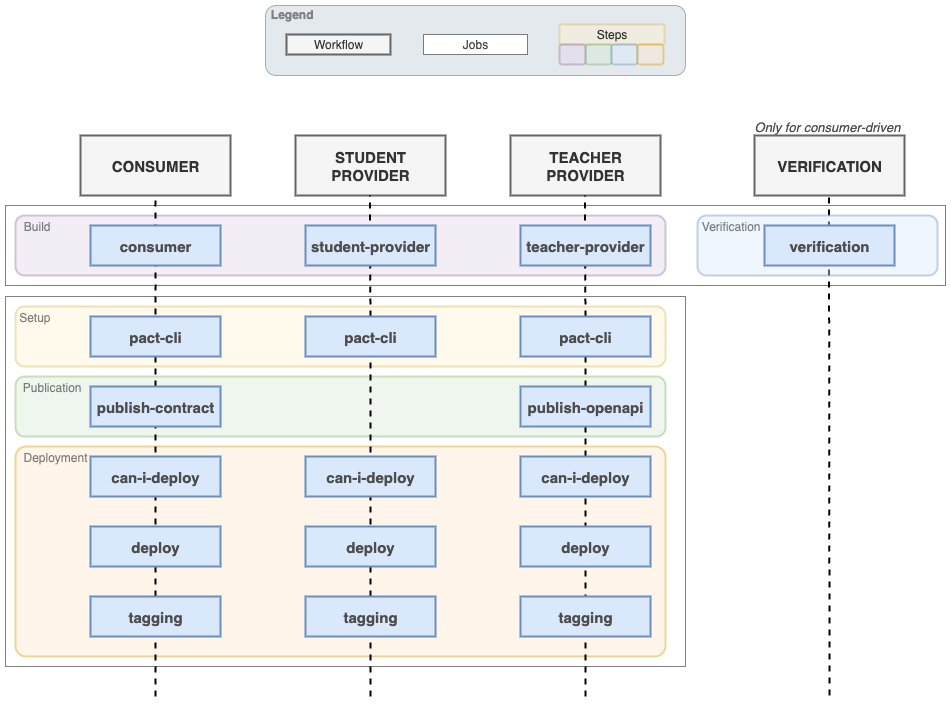

The diagram above was exported from draw.io. Its source (the exported page's mxGraphModel, read from the mxfile embedded in the PNG):
<mxGraphModel dx="1912" dy="1168" grid="1" gridSize="10" guides="1" tooltips="1" connect="1" arrows="1" fold="1" page="1" pageScale="1" pageWidth="850" pageHeight="1100" math="0" shadow="0">
  <root>
    <mxCell id="0" />
    <mxCell id="1" parent="0" />
    <mxCell id="B6UhSstdaWsjy1I6Zd1T-25" value="Deployment" style="rounded=1;whiteSpace=wrap;html=1;labelPosition=left;verticalLabelPosition=top;align=right;verticalAlign=bottom;spacing=-35;spacingTop=0;spacingBottom=17;fillColor=#ffe6cc;strokeColor=#d79b00;strokeWidth=2;textOpacity=50;opacity=40;spacingRight=-37;imageHeight=24;arcSize=5;" parent="1" vertex="1">
      <mxGeometry x="30" y="471" width="650" height="210" as="geometry" />
    </mxCell>
    <mxCell id="B6UhSstdaWsjy1I6Zd1T-23" value="Publication" style="rounded=1;whiteSpace=wrap;html=1;labelPosition=left;verticalLabelPosition=top;align=right;verticalAlign=bottom;spacing=-35;spacingTop=0;spacingBottom=17;fillColor=#d5e8d4;strokeColor=#82b366;strokeWidth=2;textOpacity=50;opacity=40;spacingRight=-31;" parent="1" vertex="1">
      <mxGeometry x="30" y="401" width="650" height="60" as="geometry" />
    </mxCell>
    <mxCell id="B6UhSstdaWsjy1I6Zd1T-22" value="Build" style="rounded=1;whiteSpace=wrap;html=1;labelPosition=left;verticalLabelPosition=top;align=right;verticalAlign=bottom;spacing=-35;spacingTop=0;spacingBottom=17;fillColor=#e1d5e7;strokeColor=#9673a6;strokeWidth=2;textOpacity=50;opacity=40;" parent="1" vertex="1">
      <mxGeometry x="30" y="240" width="650" height="60" as="geometry" />
    </mxCell>
    <mxCell id="B6UhSstdaWsjy1I6Zd1T-21" value="Setup" style="rounded=1;whiteSpace=wrap;html=1;labelPosition=left;verticalLabelPosition=top;align=right;verticalAlign=bottom;spacing=-35;spacingTop=0;spacingBottom=17;fillColor=#fff2cc;strokeColor=#d6b656;strokeWidth=2;fontColor=#000000;textOpacity=50;opacity=40;" parent="1" vertex="1">
      <mxGeometry x="30" y="331" width="650" height="60" as="geometry" />
    </mxCell>
    <mxCell id="B6UhSstdaWsjy1I6Zd1T-9" value="CONSUMER" style="rounded=0;whiteSpace=wrap;html=1;fillColor=#f5f5f5;fontColor=#333333;strokeColor=#666666;fontStyle=1;fontSize=15;strokeWidth=2;" parent="1" vertex="1">
      <mxGeometry x="95" y="160" width="150" height="60" as="geometry" />
    </mxCell>
    <mxCell id="B6UhSstdaWsjy1I6Zd1T-10" value="STUDENT PROVIDER" style="rounded=0;whiteSpace=wrap;html=1;fillColor=#f5f5f5;fontColor=#333333;strokeColor=#666666;fontStyle=1;fontSize=15;strokeWidth=2;" parent="1" vertex="1">
      <mxGeometry x="310" y="160" width="150" height="60" as="geometry" />
    </mxCell>
    <mxCell id="B6UhSstdaWsjy1I6Zd1T-11" value="VERIFICATION" style="rounded=0;whiteSpace=wrap;html=1;fillColor=#f5f5f5;fontColor=#333333;strokeColor=#666666;fontStyle=1;fontSize=15;strokeWidth=2;" parent="1" vertex="1">
      <mxGeometry x="769" y="160" width="150" height="60" as="geometry" />
    </mxCell>
    <mxCell id="B6UhSstdaWsjy1I6Zd1T-12" value="" style="endArrow=none;dashed=1;html=1;rounded=0;entryX=0.5;entryY=1;entryDx=0;entryDy=0;strokeWidth=2;" parent="1" source="B6UhSstdaWsjy1I6Zd1T-4" target="B6UhSstdaWsjy1I6Zd1T-9" edge="1">
      <mxGeometry width="50" height="50" relative="1" as="geometry">
        <mxPoint x="170" y="780" as="sourcePoint" />
        <mxPoint x="465" y="410" as="targetPoint" />
      </mxGeometry>
    </mxCell>
    <mxCell id="B6UhSstdaWsjy1I6Zd1T-13" value="" style="endArrow=none;dashed=1;html=1;rounded=0;entryX=0.5;entryY=1;entryDx=0;entryDy=0;strokeWidth=2;" parent="1" source="B6UhSstdaWsjy1I6Zd1T-15" edge="1">
      <mxGeometry width="50" height="50" relative="1" as="geometry">
        <mxPoint x="384.5" y="780" as="sourcePoint" />
        <mxPoint x="384.5" y="220" as="targetPoint" />
      </mxGeometry>
    </mxCell>
    <mxCell id="B6UhSstdaWsjy1I6Zd1T-14" value="" style="endArrow=none;dashed=1;html=1;rounded=0;entryX=0.5;entryY=1;entryDx=0;entryDy=0;strokeWidth=2;" parent="1" edge="1">
      <mxGeometry width="50" height="50" relative="1" as="geometry">
        <mxPoint x="844" y="720" as="sourcePoint" />
        <mxPoint x="843.5" y="220" as="targetPoint" />
      </mxGeometry>
    </mxCell>
    <mxCell id="B6UhSstdaWsjy1I6Zd1T-1" value="pact-cli" style="rounded=0;whiteSpace=wrap;html=1;fillColor=#dae8fc;strokeColor=#6c8ebf;fontStyle=1;fontColor=#4D4D4D;fontSize=15;labelBorderColor=none;strokeWidth=2;" parent="1" vertex="1">
      <mxGeometry x="105" y="341" width="130" height="40" as="geometry" />
    </mxCell>
    <mxCell id="B6UhSstdaWsjy1I6Zd1T-16" value="" style="endArrow=none;dashed=1;html=1;rounded=0;entryX=0.5;entryY=1;entryDx=0;entryDy=0;strokeWidth=2;" parent="1" source="FqqdGD9sB6DLBhOpA5sf-12" target="B6UhSstdaWsjy1I6Zd1T-15" edge="1">
      <mxGeometry width="50" height="50" relative="1" as="geometry">
        <mxPoint x="385" y="721" as="sourcePoint" />
        <mxPoint x="384.5" y="231" as="targetPoint" />
      </mxGeometry>
    </mxCell>
    <mxCell id="B6UhSstdaWsjy1I6Zd1T-15" value="pact-cli" style="rounded=0;whiteSpace=wrap;html=1;fillColor=#dae8fc;strokeColor=#6c8ebf;fontStyle=1;fontColor=#4D4D4D;fontSize=15;labelBorderColor=none;strokeWidth=2;" parent="1" vertex="1">
      <mxGeometry x="320" y="341" width="130" height="40" as="geometry" />
    </mxCell>
    <mxCell id="B6UhSstdaWsjy1I6Zd1T-2" value="consumer" style="rounded=0;whiteSpace=wrap;html=1;fillColor=#dae8fc;strokeColor=#6c8ebf;fontStyle=1;fontColor=#4D4D4D;fontSize=15;labelBorderColor=none;strokeWidth=2;" parent="1" vertex="1">
      <mxGeometry x="105" y="250" width="130" height="40" as="geometry" />
    </mxCell>
    <mxCell id="B6UhSstdaWsjy1I6Zd1T-3" value="student-provider" style="rounded=0;whiteSpace=wrap;html=1;fillColor=#dae8fc;strokeColor=#6c8ebf;fontStyle=1;fontColor=#4D4D4D;fontSize=15;labelBorderColor=none;strokeWidth=2;" parent="1" vertex="1">
      <mxGeometry x="320" y="250" width="130" height="40" as="geometry" />
    </mxCell>
    <mxCell id="B6UhSstdaWsjy1I6Zd1T-17" value="" style="endArrow=none;dashed=1;html=1;rounded=0;entryX=0.5;entryY=1;entryDx=0;entryDy=0;strokeWidth=2;" parent="1" source="B6UhSstdaWsjy1I6Zd1T-7" target="B6UhSstdaWsjy1I6Zd1T-4" edge="1">
      <mxGeometry width="50" height="50" relative="1" as="geometry">
        <mxPoint x="170" y="791" as="sourcePoint" />
        <mxPoint x="170" y="231" as="targetPoint" />
      </mxGeometry>
    </mxCell>
    <mxCell id="B6UhSstdaWsjy1I6Zd1T-4" value="publish-contract" style="rounded=0;whiteSpace=wrap;html=1;fillColor=#dae8fc;strokeColor=#6c8ebf;fontStyle=1;fontColor=#4D4D4D;fontSize=15;labelBorderColor=none;strokeWidth=2;" parent="1" vertex="1">
      <mxGeometry x="105" y="411" width="130" height="40" as="geometry" />
    </mxCell>
    <mxCell id="B6UhSstdaWsjy1I6Zd1T-5" value="can-i-deploy" style="rounded=0;whiteSpace=wrap;html=1;fillColor=#dae8fc;strokeColor=#6c8ebf;fontStyle=1;fontColor=#4D4D4D;fontSize=15;labelBorderColor=none;strokeWidth=2;" parent="1" vertex="1">
      <mxGeometry x="105" y="481" width="130" height="40" as="geometry" />
    </mxCell>
    <mxCell id="B6UhSstdaWsjy1I6Zd1T-18" value="can-i-deploy" style="rounded=0;whiteSpace=wrap;html=1;fillColor=#dae8fc;strokeColor=#6c8ebf;fontStyle=1;fontColor=#4D4D4D;fontSize=15;labelBorderColor=none;strokeWidth=2;" parent="1" vertex="1">
      <mxGeometry x="320" y="481" width="130" height="40" as="geometry" />
    </mxCell>
    <mxCell id="B6UhSstdaWsjy1I6Zd1T-6" value="deploy" style="rounded=0;whiteSpace=wrap;html=1;fillColor=#dae8fc;strokeColor=#6c8ebf;fontStyle=1;fontColor=#4D4D4D;fontSize=15;labelBorderColor=none;strokeWidth=2;" parent="1" vertex="1">
      <mxGeometry x="105" y="551" width="130" height="40" as="geometry" />
    </mxCell>
    <mxCell id="B6UhSstdaWsjy1I6Zd1T-19" value="" style="endArrow=none;dashed=1;html=1;rounded=0;entryX=0.5;entryY=1;entryDx=0;entryDy=0;strokeWidth=2;" parent="1" target="B6UhSstdaWsjy1I6Zd1T-7" edge="1">
      <mxGeometry width="50" height="50" relative="1" as="geometry">
        <mxPoint x="170" y="721" as="sourcePoint" />
        <mxPoint x="170" y="451" as="targetPoint" />
      </mxGeometry>
    </mxCell>
    <mxCell id="B6UhSstdaWsjy1I6Zd1T-7" value="tagging" style="rounded=0;whiteSpace=wrap;html=1;fillColor=#dae8fc;strokeColor=#6c8ebf;fontStyle=1;fontColor=#4D4D4D;fontSize=15;labelBorderColor=none;strokeWidth=2;" parent="1" vertex="1">
      <mxGeometry x="105" y="621" width="130" height="40" as="geometry" />
    </mxCell>
    <mxCell id="B6UhSstdaWsjy1I6Zd1T-30" value="Verification" style="rounded=1;whiteSpace=wrap;html=1;labelPosition=left;verticalLabelPosition=top;align=right;verticalAlign=bottom;spacing=-35;spacingTop=0;spacingBottom=17;fillColor=#dae8fc;strokeColor=#6c8ebf;strokeWidth=2;textOpacity=50;opacity=40;spacingRight=-28;" parent="1" vertex="1">
      <mxGeometry x="712" y="240" width="240" height="60" as="geometry" />
    </mxCell>
    <mxCell id="B6UhSstdaWsjy1I6Zd1T-31" value="verification" style="rounded=0;whiteSpace=wrap;html=1;fillColor=#dae8fc;strokeColor=#6c8ebf;fontStyle=1;fontColor=#4D4D4D;fontSize=15;labelBorderColor=none;strokeWidth=2;" parent="1" vertex="1">
      <mxGeometry x="779" y="250" width="130" height="40" as="geometry" />
    </mxCell>
    <mxCell id="FqqdGD9sB6DLBhOpA5sf-1" value="TEACHER PROVIDER" style="rounded=0;whiteSpace=wrap;html=1;fillColor=#f5f5f5;fontColor=#333333;strokeColor=#666666;fontStyle=1;fontSize=15;strokeWidth=2;" parent="1" vertex="1">
      <mxGeometry x="525" y="160" width="150" height="60" as="geometry" />
    </mxCell>
    <mxCell id="FqqdGD9sB6DLBhOpA5sf-2" value="" style="endArrow=none;dashed=1;html=1;rounded=0;entryX=0.5;entryY=1;entryDx=0;entryDy=0;strokeWidth=2;" parent="1" source="FqqdGD9sB6DLBhOpA5sf-4" edge="1">
      <mxGeometry width="50" height="50" relative="1" as="geometry">
        <mxPoint x="599.5" y="780" as="sourcePoint" />
        <mxPoint x="599.5" y="220" as="targetPoint" />
      </mxGeometry>
    </mxCell>
    <mxCell id="FqqdGD9sB6DLBhOpA5sf-3" value="" style="endArrow=none;dashed=1;html=1;rounded=0;entryX=0.5;entryY=1;entryDx=0;entryDy=0;strokeWidth=2;" parent="1" source="FqqdGD9sB6DLBhOpA5sf-8" target="FqqdGD9sB6DLBhOpA5sf-4" edge="1">
      <mxGeometry width="50" height="50" relative="1" as="geometry">
        <mxPoint x="600" y="721" as="sourcePoint" />
        <mxPoint x="599.5" y="231" as="targetPoint" />
      </mxGeometry>
    </mxCell>
    <mxCell id="FqqdGD9sB6DLBhOpA5sf-4" value="pact-cli" style="rounded=0;whiteSpace=wrap;html=1;fillColor=#dae8fc;strokeColor=#6c8ebf;fontStyle=1;fontColor=#4D4D4D;fontSize=15;labelBorderColor=none;strokeWidth=2;" parent="1" vertex="1">
      <mxGeometry x="535" y="341" width="130" height="40" as="geometry" />
    </mxCell>
    <mxCell id="FqqdGD9sB6DLBhOpA5sf-5" value="teacher-provider" style="rounded=0;whiteSpace=wrap;html=1;fillColor=#dae8fc;strokeColor=#6c8ebf;fontStyle=1;fontColor=#4D4D4D;fontSize=15;labelBorderColor=none;strokeWidth=2;" parent="1" vertex="1">
      <mxGeometry x="535" y="250" width="130" height="40" as="geometry" />
    </mxCell>
    <mxCell id="FqqdGD9sB6DLBhOpA5sf-9" value="" style="endArrow=none;dashed=1;html=1;rounded=0;entryX=0.5;entryY=1;entryDx=0;entryDy=0;strokeWidth=2;" parent="1" target="FqqdGD9sB6DLBhOpA5sf-8" edge="1">
      <mxGeometry width="50" height="50" relative="1" as="geometry">
        <mxPoint x="600" y="721" as="sourcePoint" />
        <mxPoint x="600" y="311" as="targetPoint" />
      </mxGeometry>
    </mxCell>
    <mxCell id="FqqdGD9sB6DLBhOpA5sf-8" value="publish-openapi" style="rounded=0;whiteSpace=wrap;html=1;fillColor=#dae8fc;strokeColor=#6c8ebf;fontStyle=1;fontColor=#4D4D4D;fontSize=15;labelBorderColor=none;strokeWidth=2;" parent="1" vertex="1">
      <mxGeometry x="535" y="411" width="130" height="40" as="geometry" />
    </mxCell>
    <mxCell id="FqqdGD9sB6DLBhOpA5sf-6" value="can-i-deploy" style="rounded=0;whiteSpace=wrap;html=1;fillColor=#dae8fc;strokeColor=#6c8ebf;fontStyle=1;fontColor=#4D4D4D;fontSize=15;labelBorderColor=none;strokeWidth=2;" parent="1" vertex="1">
      <mxGeometry x="535" y="481" width="130" height="40" as="geometry" />
    </mxCell>
    <mxCell id="FqqdGD9sB6DLBhOpA5sf-10" value="deploy" style="rounded=0;whiteSpace=wrap;html=1;fillColor=#dae8fc;strokeColor=#6c8ebf;fontStyle=1;fontColor=#4D4D4D;fontSize=15;labelBorderColor=none;strokeWidth=2;" parent="1" vertex="1">
      <mxGeometry x="320" y="551" width="130" height="40" as="geometry" />
    </mxCell>
    <mxCell id="FqqdGD9sB6DLBhOpA5sf-11" value="deploy" style="rounded=0;whiteSpace=wrap;html=1;fillColor=#dae8fc;strokeColor=#6c8ebf;fontStyle=1;fontColor=#4D4D4D;fontSize=15;labelBorderColor=none;strokeWidth=2;" parent="1" vertex="1">
      <mxGeometry x="535" y="551" width="130" height="40" as="geometry" />
    </mxCell>
    <mxCell id="FqqdGD9sB6DLBhOpA5sf-13" value="" style="endArrow=none;dashed=1;html=1;rounded=0;entryX=0.5;entryY=1;entryDx=0;entryDy=0;strokeWidth=2;" parent="1" target="FqqdGD9sB6DLBhOpA5sf-12" edge="1">
      <mxGeometry width="50" height="50" relative="1" as="geometry">
        <mxPoint x="385" y="721" as="sourcePoint" />
        <mxPoint x="385" y="311" as="targetPoint" />
      </mxGeometry>
    </mxCell>
    <mxCell id="FqqdGD9sB6DLBhOpA5sf-12" value="tagging" style="rounded=0;whiteSpace=wrap;html=1;fillColor=#dae8fc;strokeColor=#6c8ebf;fontStyle=1;fontColor=#4D4D4D;fontSize=15;labelBorderColor=none;strokeWidth=2;" parent="1" vertex="1">
      <mxGeometry x="320" y="621" width="130" height="40" as="geometry" />
    </mxCell>
    <mxCell id="FqqdGD9sB6DLBhOpA5sf-14" value="tagging" style="rounded=0;whiteSpace=wrap;html=1;fillColor=#dae8fc;strokeColor=#6c8ebf;fontStyle=1;fontColor=#4D4D4D;fontSize=15;labelBorderColor=none;strokeWidth=2;" parent="1" vertex="1">
      <mxGeometry x="535" y="621" width="130" height="40" as="geometry" />
    </mxCell>
    <mxCell id="FqqdGD9sB6DLBhOpA5sf-16" value="" style="group" parent="1" vertex="1" connectable="0">
      <mxGeometry x="280" y="30" width="420" height="70" as="geometry" />
    </mxCell>
    <mxCell id="B6UhSstdaWsjy1I6Zd1T-44" value="&lt;b&gt;&lt;font&gt;Legend&lt;/font&gt;&lt;/b&gt;" style="rounded=1;whiteSpace=wrap;html=1;labelPosition=left;verticalLabelPosition=top;align=right;verticalAlign=bottom;fillColor=#bac8d3;strokeColor=#23445d;opacity=40;spacingRight=-32;spacing=-16;fontColor=#808080;" parent="FqqdGD9sB6DLBhOpA5sf-16" vertex="1">
      <mxGeometry width="420" height="70" as="geometry" />
    </mxCell>
    <mxCell id="B6UhSstdaWsjy1I6Zd1T-40" value="Jobs" style="rounded=0;whiteSpace=wrap;html=1;fillColor=#FFFFFF;strokeColor=#000000;fontStyle=0;fontColor=#4D4D4D;fontSize=12;labelBorderColor=none;strokeWidth=1;dashed=1;dashPattern=1 1;" parent="FqqdGD9sB6DLBhOpA5sf-16" vertex="1">
      <mxGeometry x="158.025" y="29" width="103.95" height="20" as="geometry" />
    </mxCell>
    <mxCell id="B6UhSstdaWsjy1I6Zd1T-41" value="&lt;font style=&quot;font-size: 12px;&quot;&gt;Workflow&lt;/font&gt;" style="rounded=0;whiteSpace=wrap;html=1;fillColor=#f5f5f5;fontColor=#333333;strokeColor=#666666;fontStyle=0;fontSize=15;strokeWidth=2;spacingBottom=4;" parent="FqqdGD9sB6DLBhOpA5sf-16" vertex="1">
      <mxGeometry x="21" y="29" width="103.95" height="20" as="geometry" />
    </mxCell>
    <mxCell id="B6UhSstdaWsjy1I6Zd1T-42" value="" style="group;" parent="FqqdGD9sB6DLBhOpA5sf-16" vertex="1" connectable="0">
      <mxGeometry x="294" y="19" width="105" height="40" as="geometry" />
    </mxCell>
    <mxCell id="B6UhSstdaWsjy1I6Zd1T-33" value="Steps" style="rounded=1;whiteSpace=wrap;html=1;labelPosition=center;verticalLabelPosition=middle;align=center;verticalAlign=middle;spacing=0;spacingTop=0;spacingBottom=0;fillColor=#fff2cc;strokeColor=#d6b656;strokeWidth=2;textOpacity=80;opacity=40;spacingRight=0;imageHeight=24;arcSize=5;" parent="B6UhSstdaWsjy1I6Zd1T-42" vertex="1">
      <mxGeometry width="105" height="20" as="geometry" />
    </mxCell>
    <mxCell id="B6UhSstdaWsjy1I6Zd1T-38" value="" style="group" parent="B6UhSstdaWsjy1I6Zd1T-42" vertex="1" connectable="0">
      <mxGeometry y="20" width="103.95" height="20" as="geometry" />
    </mxCell>
    <mxCell id="B6UhSstdaWsjy1I6Zd1T-35" value="" style="rounded=1;whiteSpace=wrap;html=1;labelPosition=left;verticalLabelPosition=top;align=right;verticalAlign=bottom;spacing=-35;spacingTop=0;spacingBottom=17;fillColor=#d5e8d4;strokeColor=#82b366;strokeWidth=2;textOpacity=50;opacity=40;" parent="B6UhSstdaWsjy1I6Zd1T-38" vertex="1">
      <mxGeometry x="25.9875" width="25.9875" height="20" as="geometry" />
    </mxCell>
    <mxCell id="B6UhSstdaWsjy1I6Zd1T-36" value="" style="rounded=1;whiteSpace=wrap;html=1;labelPosition=left;verticalLabelPosition=top;align=right;verticalAlign=bottom;spacing=-35;spacingTop=0;spacingBottom=17;fillColor=#dae8fc;strokeColor=#6c8ebf;strokeWidth=2;textOpacity=50;opacity=40;" parent="B6UhSstdaWsjy1I6Zd1T-38" vertex="1">
      <mxGeometry x="51.975" width="25.9875" height="20" as="geometry" />
    </mxCell>
    <mxCell id="B6UhSstdaWsjy1I6Zd1T-37" value="" style="rounded=1;whiteSpace=wrap;html=1;labelPosition=left;verticalLabelPosition=top;align=right;verticalAlign=bottom;spacing=-35;spacingTop=0;spacingBottom=17;fillColor=#ffe6cc;strokeColor=#d79b00;strokeWidth=2;textOpacity=50;opacity=40;" parent="B6UhSstdaWsjy1I6Zd1T-38" vertex="1">
      <mxGeometry x="77.9625" width="25.9875" height="20" as="geometry" />
    </mxCell>
    <mxCell id="B6UhSstdaWsjy1I6Zd1T-34" value="" style="rounded=1;whiteSpace=wrap;html=1;labelPosition=left;verticalLabelPosition=top;align=right;verticalAlign=bottom;spacing=-35;spacingTop=0;spacingBottom=17;fillColor=#e1d5e7;strokeColor=#9673a6;strokeWidth=2;textOpacity=50;opacity=40;" parent="B6UhSstdaWsjy1I6Zd1T-38" vertex="1">
      <mxGeometry width="25.9875" height="20" as="geometry" />
    </mxCell>
    <mxCell id="5pOPKQ_iItzQC-kYYhlO-1" value="&lt;i&gt;&lt;font style=&quot;font-size: 13px;&quot; color=&quot;#4d4d4d&quot;&gt;Only for consumer-driven&lt;/font&gt;&lt;/i&gt;" style="text;html=1;align=center;verticalAlign=middle;whiteSpace=wrap;rounded=0;" parent="1" vertex="1">
      <mxGeometry x="767" y="136" width="150" height="30" as="geometry" />
    </mxCell>
    <mxCell id="8wRvvwnDB3M8uGpro0lu-2" value="" style="rounded=0;whiteSpace=wrap;html=1;dashed=1;fillColor=none;dashPattern=1 1;" vertex="1" parent="1">
      <mxGeometry x="20" y="321" width="680" height="370" as="geometry" />
    </mxCell>
    <mxCell id="8wRvvwnDB3M8uGpro0lu-3" value="" style="rounded=0;whiteSpace=wrap;html=1;dashed=1;fillColor=none;dashPattern=1 1;" vertex="1" parent="1">
      <mxGeometry x="20" y="230" width="940" height="80" as="geometry" />
    </mxCell>
  </root>
</mxGraphModel>